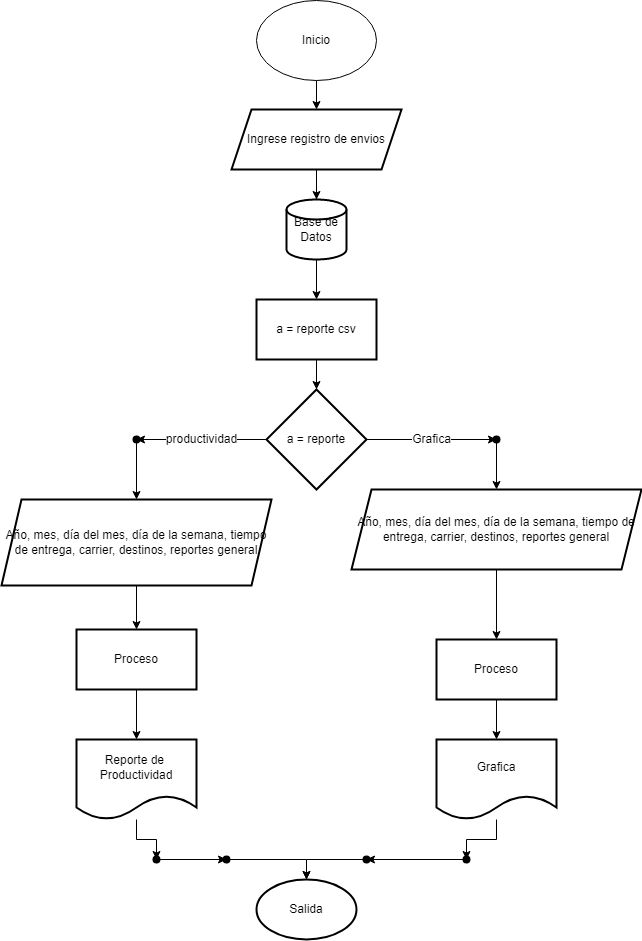

The diagram above was exported from draw.io. Its source (the exported page's mxGraphModel, read from the mxfile embedded in the PNG):
<mxGraphModel dx="880" dy="1613" grid="1" gridSize="10" guides="1" tooltips="1" connect="1" arrows="1" fold="1" page="1" pageScale="1" pageWidth="827" pageHeight="1169" math="0" shadow="0">
  <root>
    <mxCell id="WIyWlLk6GJQsqaUBKTNV-0" />
    <mxCell id="WIyWlLk6GJQsqaUBKTNV-1" parent="WIyWlLk6GJQsqaUBKTNV-0" />
    <mxCell id="x7B--oPg75oww9KyEvCk-48" value="" style="edgeStyle=orthogonalEdgeStyle;rounded=0;orthogonalLoop=1;jettySize=auto;html=1;fontSize=12;" parent="WIyWlLk6GJQsqaUBKTNV-1" source="x7B--oPg75oww9KyEvCk-0" target="x7B--oPg75oww9KyEvCk-47" edge="1">
      <mxGeometry relative="1" as="geometry" />
    </mxCell>
    <mxCell id="x7B--oPg75oww9KyEvCk-0" value="Inicio" style="ellipse;whiteSpace=wrap;html=1;" parent="WIyWlLk6GJQsqaUBKTNV-1" vertex="1">
      <mxGeometry x="340" y="-1169" width="120" height="80" as="geometry" />
    </mxCell>
    <mxCell id="x7B--oPg75oww9KyEvCk-43" value="" style="edgeStyle=orthogonalEdgeStyle;rounded=0;orthogonalLoop=1;jettySize=auto;html=1;fontSize=12;" parent="WIyWlLk6GJQsqaUBKTNV-1" edge="1">
      <mxGeometry relative="1" as="geometry">
        <mxPoint x="400" y="-970" as="sourcePoint" />
        <mxPoint x="400" y="-930" as="targetPoint" />
      </mxGeometry>
    </mxCell>
    <mxCell id="x7B--oPg75oww9KyEvCk-45" value="" style="edgeStyle=orthogonalEdgeStyle;rounded=0;orthogonalLoop=1;jettySize=auto;html=1;fontSize=12;startArrow=none;" parent="WIyWlLk6GJQsqaUBKTNV-1" source="x7B--oPg75oww9KyEvCk-49" target="x7B--oPg75oww9KyEvCk-44" edge="1">
      <mxGeometry relative="1" as="geometry">
        <mxPoint x="400" y="-970" as="sourcePoint" />
      </mxGeometry>
    </mxCell>
    <mxCell id="x7B--oPg75oww9KyEvCk-54" value="productividad" style="edgeStyle=orthogonalEdgeStyle;rounded=0;orthogonalLoop=1;jettySize=auto;html=1;fontSize=12;" parent="WIyWlLk6GJQsqaUBKTNV-1" source="x7B--oPg75oww9KyEvCk-4" target="x7B--oPg75oww9KyEvCk-53" edge="1">
      <mxGeometry relative="1" as="geometry" />
    </mxCell>
    <mxCell id="x7B--oPg75oww9KyEvCk-57" value="Grafica" style="edgeStyle=orthogonalEdgeStyle;rounded=0;orthogonalLoop=1;jettySize=auto;html=1;fontSize=12;" parent="WIyWlLk6GJQsqaUBKTNV-1" source="x7B--oPg75oww9KyEvCk-4" target="x7B--oPg75oww9KyEvCk-56" edge="1">
      <mxGeometry relative="1" as="geometry" />
    </mxCell>
    <mxCell id="x7B--oPg75oww9KyEvCk-4" value="a = reporte" style="strokeWidth=2;html=1;shape=mxgraph.flowchart.decision;whiteSpace=wrap;" parent="WIyWlLk6GJQsqaUBKTNV-1" vertex="1">
      <mxGeometry x="350" y="-780" width="100" height="100" as="geometry" />
    </mxCell>
    <mxCell id="x7B--oPg75oww9KyEvCk-13" value="" style="edgeStyle=orthogonalEdgeStyle;rounded=0;orthogonalLoop=1;jettySize=auto;html=1;" parent="WIyWlLk6GJQsqaUBKTNV-1" source="x7B--oPg75oww9KyEvCk-7" target="x7B--oPg75oww9KyEvCk-12" edge="1">
      <mxGeometry relative="1" as="geometry" />
    </mxCell>
    <mxCell id="x7B--oPg75oww9KyEvCk-7" value="Año, mes, día del mes, día de la semana, tiempo de entrega, carrier, destinos, reportes general" style="shape=parallelogram;perimeter=parallelogramPerimeter;whiteSpace=wrap;html=1;fixedSize=1;strokeWidth=2;" parent="WIyWlLk6GJQsqaUBKTNV-1" vertex="1">
      <mxGeometry x="85" y="-670" width="270" height="86" as="geometry" />
    </mxCell>
    <mxCell id="x7B--oPg75oww9KyEvCk-15" value="" style="edgeStyle=orthogonalEdgeStyle;rounded=0;orthogonalLoop=1;jettySize=auto;html=1;" parent="WIyWlLk6GJQsqaUBKTNV-1" source="x7B--oPg75oww9KyEvCk-10" target="x7B--oPg75oww9KyEvCk-14" edge="1">
      <mxGeometry relative="1" as="geometry" />
    </mxCell>
    <mxCell id="x7B--oPg75oww9KyEvCk-10" value="Año, mes, día del mes, día de la semana, tiempo de entrega, carrier, destinos, reportes general" style="shape=parallelogram;perimeter=parallelogramPerimeter;whiteSpace=wrap;html=1;fixedSize=1;strokeWidth=2;" parent="WIyWlLk6GJQsqaUBKTNV-1" vertex="1">
      <mxGeometry x="435" y="-680" width="290" height="80" as="geometry" />
    </mxCell>
    <mxCell id="x7B--oPg75oww9KyEvCk-17" value="" style="edgeStyle=orthogonalEdgeStyle;rounded=0;orthogonalLoop=1;jettySize=auto;html=1;" parent="WIyWlLk6GJQsqaUBKTNV-1" source="x7B--oPg75oww9KyEvCk-12" target="x7B--oPg75oww9KyEvCk-16" edge="1">
      <mxGeometry relative="1" as="geometry" />
    </mxCell>
    <mxCell id="x7B--oPg75oww9KyEvCk-12" value="Proceso" style="whiteSpace=wrap;html=1;strokeWidth=2;" parent="WIyWlLk6GJQsqaUBKTNV-1" vertex="1">
      <mxGeometry x="160" y="-540" width="120" height="60" as="geometry" />
    </mxCell>
    <mxCell id="x7B--oPg75oww9KyEvCk-19" value="" style="edgeStyle=orthogonalEdgeStyle;rounded=0;orthogonalLoop=1;jettySize=auto;html=1;" parent="WIyWlLk6GJQsqaUBKTNV-1" source="x7B--oPg75oww9KyEvCk-14" target="x7B--oPg75oww9KyEvCk-18" edge="1">
      <mxGeometry relative="1" as="geometry" />
    </mxCell>
    <mxCell id="x7B--oPg75oww9KyEvCk-14" value="Proceso" style="whiteSpace=wrap;html=1;strokeWidth=2;" parent="WIyWlLk6GJQsqaUBKTNV-1" vertex="1">
      <mxGeometry x="520" y="-530" width="120" height="60" as="geometry" />
    </mxCell>
    <mxCell id="x7B--oPg75oww9KyEvCk-21" value="" style="edgeStyle=orthogonalEdgeStyle;rounded=0;orthogonalLoop=1;jettySize=auto;html=1;" parent="WIyWlLk6GJQsqaUBKTNV-1" source="x7B--oPg75oww9KyEvCk-16" target="x7B--oPg75oww9KyEvCk-20" edge="1">
      <mxGeometry relative="1" as="geometry" />
    </mxCell>
    <mxCell id="x7B--oPg75oww9KyEvCk-16" value="Reporte de&amp;nbsp;&lt;br&gt;Productividad" style="shape=document;whiteSpace=wrap;html=1;boundedLbl=1;strokeWidth=2;" parent="WIyWlLk6GJQsqaUBKTNV-1" vertex="1">
      <mxGeometry x="160" y="-430" width="120" height="80" as="geometry" />
    </mxCell>
    <mxCell id="x7B--oPg75oww9KyEvCk-32" value="" style="edgeStyle=orthogonalEdgeStyle;rounded=0;orthogonalLoop=1;jettySize=auto;html=1;" parent="WIyWlLk6GJQsqaUBKTNV-1" source="x7B--oPg75oww9KyEvCk-18" target="x7B--oPg75oww9KyEvCk-31" edge="1">
      <mxGeometry relative="1" as="geometry" />
    </mxCell>
    <mxCell id="x7B--oPg75oww9KyEvCk-18" value="Grafica" style="shape=document;whiteSpace=wrap;html=1;boundedLbl=1;strokeWidth=2;" parent="WIyWlLk6GJQsqaUBKTNV-1" vertex="1">
      <mxGeometry x="520" y="-430" width="120" height="80" as="geometry" />
    </mxCell>
    <mxCell id="x7B--oPg75oww9KyEvCk-24" value="" style="edgeStyle=orthogonalEdgeStyle;rounded=0;orthogonalLoop=1;jettySize=auto;html=1;" parent="WIyWlLk6GJQsqaUBKTNV-1" source="x7B--oPg75oww9KyEvCk-20" target="x7B--oPg75oww9KyEvCk-22" edge="1">
      <mxGeometry relative="1" as="geometry" />
    </mxCell>
    <mxCell id="x7B--oPg75oww9KyEvCk-20" value="" style="shape=waypoint;sketch=0;size=6;pointerEvents=1;points=[];fillColor=default;resizable=0;rotatable=0;perimeter=centerPerimeter;snapToPoint=1;strokeWidth=2;" parent="WIyWlLk6GJQsqaUBKTNV-1" vertex="1">
      <mxGeometry x="230" y="-320" width="20" height="20" as="geometry" />
    </mxCell>
    <mxCell id="x7B--oPg75oww9KyEvCk-37" value="" style="edgeStyle=orthogonalEdgeStyle;rounded=0;orthogonalLoop=1;jettySize=auto;html=1;" parent="WIyWlLk6GJQsqaUBKTNV-1" source="x7B--oPg75oww9KyEvCk-22" edge="1">
      <mxGeometry relative="1" as="geometry">
        <mxPoint x="390" y="-290" as="targetPoint" />
      </mxGeometry>
    </mxCell>
    <mxCell id="x7B--oPg75oww9KyEvCk-22" value="" style="shape=waypoint;sketch=0;size=6;pointerEvents=1;points=[];fillColor=default;resizable=0;rotatable=0;perimeter=centerPerimeter;snapToPoint=1;strokeWidth=2;" parent="WIyWlLk6GJQsqaUBKTNV-1" vertex="1">
      <mxGeometry x="300" y="-320" width="20" height="20" as="geometry" />
    </mxCell>
    <mxCell id="x7B--oPg75oww9KyEvCk-34" value="" style="edgeStyle=orthogonalEdgeStyle;rounded=0;orthogonalLoop=1;jettySize=auto;html=1;" parent="WIyWlLk6GJQsqaUBKTNV-1" source="x7B--oPg75oww9KyEvCk-31" target="x7B--oPg75oww9KyEvCk-33" edge="1">
      <mxGeometry relative="1" as="geometry" />
    </mxCell>
    <mxCell id="x7B--oPg75oww9KyEvCk-31" value="" style="shape=waypoint;sketch=0;size=6;pointerEvents=1;points=[];fillColor=default;resizable=0;rotatable=0;perimeter=centerPerimeter;snapToPoint=1;strokeWidth=2;" parent="WIyWlLk6GJQsqaUBKTNV-1" vertex="1">
      <mxGeometry x="540" y="-320" width="20" height="20" as="geometry" />
    </mxCell>
    <mxCell id="x7B--oPg75oww9KyEvCk-38" value="" style="edgeStyle=orthogonalEdgeStyle;rounded=0;orthogonalLoop=1;jettySize=auto;html=1;" parent="WIyWlLk6GJQsqaUBKTNV-1" source="x7B--oPg75oww9KyEvCk-33" edge="1">
      <mxGeometry relative="1" as="geometry">
        <mxPoint x="390" y="-290" as="targetPoint" />
      </mxGeometry>
    </mxCell>
    <mxCell id="x7B--oPg75oww9KyEvCk-33" value="" style="shape=waypoint;sketch=0;size=6;pointerEvents=1;points=[];fillColor=default;resizable=0;rotatable=0;perimeter=centerPerimeter;snapToPoint=1;strokeWidth=2;" parent="WIyWlLk6GJQsqaUBKTNV-1" vertex="1">
      <mxGeometry x="440" y="-320" width="20" height="20" as="geometry" />
    </mxCell>
    <mxCell id="x7B--oPg75oww9KyEvCk-59" value="" style="edgeStyle=orthogonalEdgeStyle;rounded=0;orthogonalLoop=1;jettySize=auto;html=1;fontSize=12;" parent="WIyWlLk6GJQsqaUBKTNV-1" source="x7B--oPg75oww9KyEvCk-44" target="x7B--oPg75oww9KyEvCk-4" edge="1">
      <mxGeometry relative="1" as="geometry" />
    </mxCell>
    <mxCell id="x7B--oPg75oww9KyEvCk-44" value="a = reporte csv" style="whiteSpace=wrap;html=1;strokeWidth=2;" parent="WIyWlLk6GJQsqaUBKTNV-1" vertex="1">
      <mxGeometry x="340" y="-870" width="120" height="60" as="geometry" />
    </mxCell>
    <mxCell id="x7B--oPg75oww9KyEvCk-51" value="" style="edgeStyle=orthogonalEdgeStyle;rounded=0;orthogonalLoop=1;jettySize=auto;html=1;fontSize=12;" parent="WIyWlLk6GJQsqaUBKTNV-1" source="x7B--oPg75oww9KyEvCk-47" target="x7B--oPg75oww9KyEvCk-49" edge="1">
      <mxGeometry relative="1" as="geometry" />
    </mxCell>
    <mxCell id="x7B--oPg75oww9KyEvCk-47" value="Ingrese registro de envios" style="shape=parallelogram;perimeter=parallelogramPerimeter;whiteSpace=wrap;html=1;fixedSize=1;strokeWidth=2;" parent="WIyWlLk6GJQsqaUBKTNV-1" vertex="1">
      <mxGeometry x="315" y="-1060" width="170" height="60" as="geometry" />
    </mxCell>
    <mxCell id="x7B--oPg75oww9KyEvCk-50" value="" style="edgeStyle=orthogonalEdgeStyle;rounded=0;orthogonalLoop=1;jettySize=auto;html=1;fontSize=12;endArrow=none;" parent="WIyWlLk6GJQsqaUBKTNV-1" target="x7B--oPg75oww9KyEvCk-49" edge="1">
      <mxGeometry relative="1" as="geometry">
        <mxPoint x="400" y="-970" as="sourcePoint" />
        <mxPoint x="400" y="-880" as="targetPoint" />
      </mxGeometry>
    </mxCell>
    <mxCell id="x7B--oPg75oww9KyEvCk-49" value="Base de&lt;br&gt;Datos" style="strokeWidth=2;html=1;shape=mxgraph.flowchart.database;whiteSpace=wrap;fontSize=12;" parent="WIyWlLk6GJQsqaUBKTNV-1" vertex="1">
      <mxGeometry x="370" y="-970" width="60" height="60" as="geometry" />
    </mxCell>
    <mxCell id="x7B--oPg75oww9KyEvCk-52" value="Salida" style="strokeWidth=2;html=1;shape=mxgraph.flowchart.start_1;whiteSpace=wrap;fontSize=12;" parent="WIyWlLk6GJQsqaUBKTNV-1" vertex="1">
      <mxGeometry x="340" y="-290" width="100" height="60" as="geometry" />
    </mxCell>
    <mxCell id="x7B--oPg75oww9KyEvCk-55" value="" style="edgeStyle=orthogonalEdgeStyle;rounded=0;orthogonalLoop=1;jettySize=auto;html=1;fontSize=12;" parent="WIyWlLk6GJQsqaUBKTNV-1" source="x7B--oPg75oww9KyEvCk-53" target="x7B--oPg75oww9KyEvCk-7" edge="1">
      <mxGeometry relative="1" as="geometry" />
    </mxCell>
    <mxCell id="x7B--oPg75oww9KyEvCk-53" value="" style="shape=waypoint;sketch=0;size=6;pointerEvents=1;points=[];fillColor=default;resizable=0;rotatable=0;perimeter=centerPerimeter;snapToPoint=1;strokeWidth=2;" parent="WIyWlLk6GJQsqaUBKTNV-1" vertex="1">
      <mxGeometry x="210" y="-740" width="20" height="20" as="geometry" />
    </mxCell>
    <mxCell id="x7B--oPg75oww9KyEvCk-58" value="" style="edgeStyle=orthogonalEdgeStyle;rounded=0;orthogonalLoop=1;jettySize=auto;html=1;fontSize=12;" parent="WIyWlLk6GJQsqaUBKTNV-1" source="x7B--oPg75oww9KyEvCk-56" target="x7B--oPg75oww9KyEvCk-10" edge="1">
      <mxGeometry relative="1" as="geometry" />
    </mxCell>
    <mxCell id="x7B--oPg75oww9KyEvCk-56" value="" style="shape=waypoint;sketch=0;size=6;pointerEvents=1;points=[];fillColor=default;resizable=0;rotatable=0;perimeter=centerPerimeter;snapToPoint=1;strokeWidth=2;" parent="WIyWlLk6GJQsqaUBKTNV-1" vertex="1">
      <mxGeometry x="570" y="-740" width="20" height="20" as="geometry" />
    </mxCell>
  </root>
</mxGraphModel>